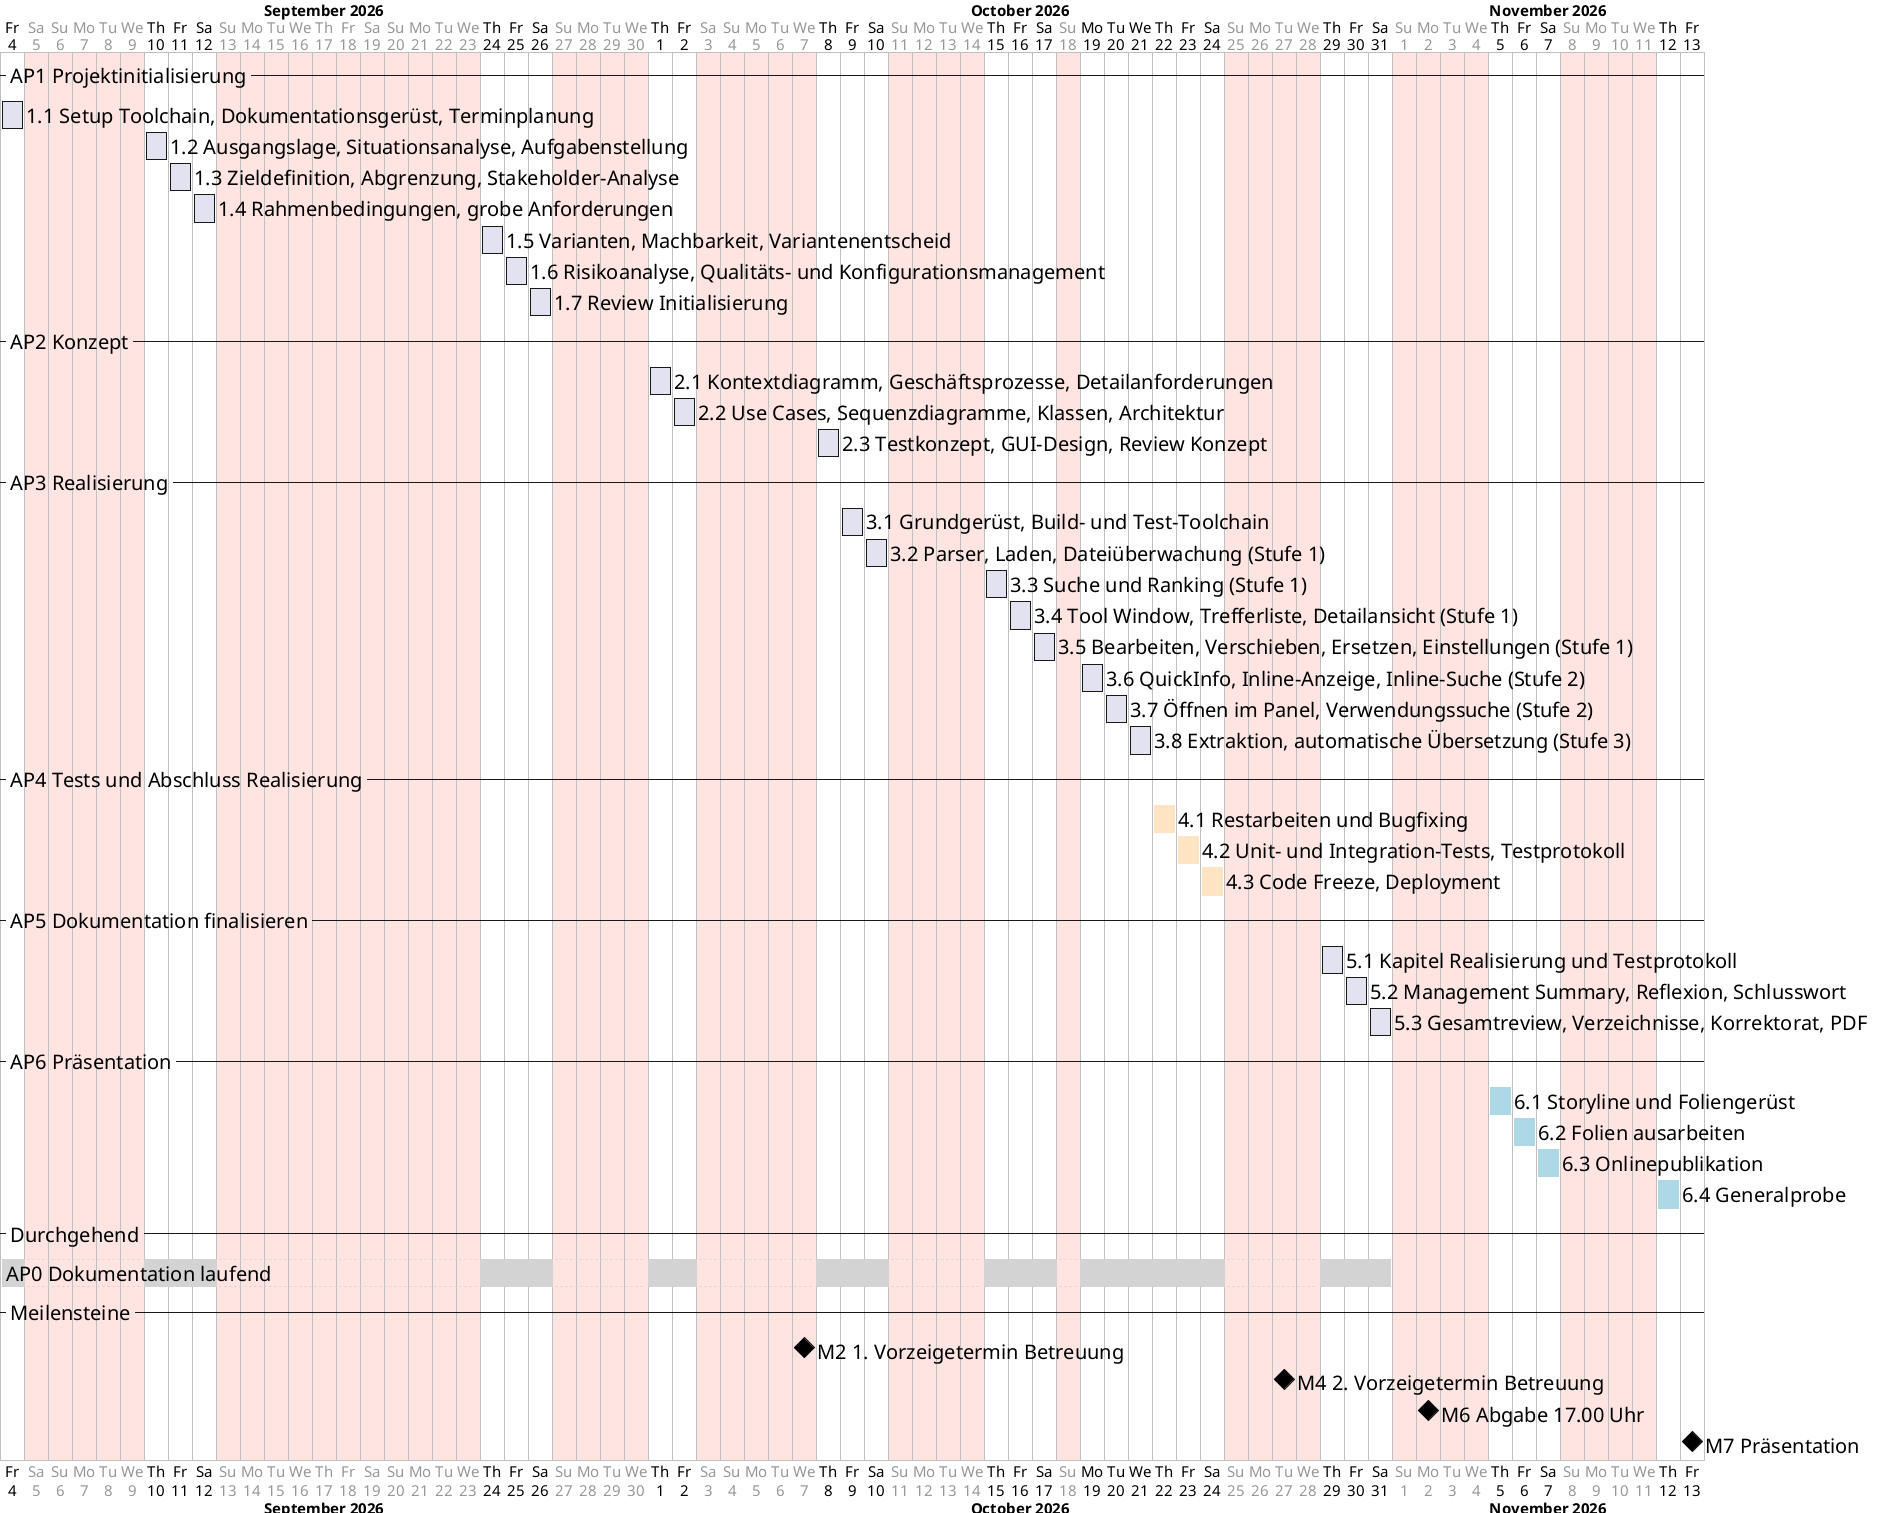

The diagram above was rendered by PlantUML. Its source (embedded in the PNG):
@startgantt
' Soll-Terminplan Diplomarbeit, Detailplanung auf Tagesebene
' Arbeitstage Do/Fr/Sa, Mo-Mi Erwerbstätigkeit, So blockiert
' Rendern: plantuml -tpng -charset UTF-8 Terminplan_Soll.puml

<style>
ganttDiagram {
  task { FontSize 20 }
  milestone { FontSize 20 }
  separator { FontSize 20 }
  timeline { FontSize 15 }
  closed { BackGroundColor MistyRose }
}
</style>

projectscale daily zoom 1
project starts 2026-09-04

monday are closed
tuesday are closed
wednesday are closed
sunday are closed

2026-09-05 to 2026-09-06 are closed
2026-09-17 to 2026-09-20 are closed
2026-10-03 to 2026-10-04 are closed
2026-10-19 to 2026-10-21 are open

-- AP1 Projektinitialisierung --
[1.1 Setup Toolchain, Dokumentationsgerüst, Terminplanung] as [T11] starts 2026-09-04 and requires 1 day
[1.2 Ausgangslage, Situationsanalyse, Aufgabenstellung] as [T12] starts 2026-09-10 and requires 1 day
[1.3 Zieldefinition, Abgrenzung, Stakeholder-Analyse] as [T13] starts 2026-09-11 and requires 1 day
[1.4 Rahmenbedingungen, grobe Anforderungen] as [T14] starts 2026-09-12 and requires 1 day
[1.5 Varianten, Machbarkeit, Variantenentscheid] as [T15] starts 2026-09-24 and requires 1 day
[1.6 Risikoanalyse, Qualitäts- und Konfigurationsmanagement] as [T16] starts 2026-09-25 and requires 1 day
[1.7 Review Initialisierung] as [T17] starts 2026-09-26 and requires 1 day

-- AP2 Konzept --
[2.1 Kontextdiagramm, Geschäftsprozesse, Detailanforderungen] as [T21] starts 2026-10-01 and requires 1 day
[2.2 Use Cases, Sequenzdiagramme, Klassen, Architektur] as [T22] starts 2026-10-02 and requires 1 day
[2.3 Testkonzept, GUI-Design, Review Konzept] as [T23] starts 2026-10-08 and requires 1 day

-- AP3 Realisierung --
[3.1 Grundgerüst, Build- und Test-Toolchain] as [T31] starts 2026-10-09 and requires 1 day
[3.2 Parser, Laden, Dateiüberwachung (Stufe 1)] as [T32] starts 2026-10-10 and requires 1 day
[3.3 Suche und Ranking (Stufe 1)] as [T33] starts 2026-10-15 and requires 1 day
[3.4 Tool Window, Trefferliste, Detailansicht (Stufe 1)] as [T34] starts 2026-10-16 and requires 1 day
[3.5 Bearbeiten, Verschieben, Ersetzen, Einstellungen (Stufe 1)] as [T35] starts 2026-10-17 and requires 1 day
[3.6 QuickInfo, Inline-Anzeige, Inline-Suche (Stufe 2)] as [T36] starts 2026-10-19 and requires 1 day
[3.7 Öffnen im Panel, Verwendungssuche (Stufe 2)] as [T37] starts 2026-10-20 and requires 1 day
[3.8 Extraktion, automatische Übersetzung (Stufe 3)] as [T38] starts 2026-10-21 and requires 1 day

-- AP4 Tests und Abschluss Realisierung --
[4.1 Restarbeiten und Bugfixing] as [T41] starts 2026-10-22 and requires 1 day
[4.2 Unit- und Integration-Tests, Testprotokoll] as [T42] starts 2026-10-23 and requires 1 day
[4.3 Code Freeze, Deployment] as [T43] starts 2026-10-24 and requires 1 day

-- AP5 Dokumentation finalisieren --
[5.1 Kapitel Realisierung und Testprotokoll] as [T51] starts 2026-10-29 and requires 1 day
[5.2 Management Summary, Reflexion, Schlusswort] as [T52] starts 2026-10-30 and requires 1 day
[5.3 Gesamtreview, Verzeichnisse, Korrektorat, PDF] as [T53] starts 2026-10-31 and requires 1 day

-- AP6 Präsentation --
[6.1 Storyline und Foliengerüst] as [T61] starts 2026-11-05 and requires 1 day
[6.2 Folien ausarbeiten] as [T62] starts 2026-11-06 and requires 1 day
[6.3 Onlinepublikation] as [T63] starts 2026-11-07 and requires 1 day
[6.4 Generalprobe] as [T64] starts 2026-11-12 and requires 1 day

-- Durchgehend --
[AP0 Dokumentation laufend] as [T00] starts 2026-09-04 and ends 2026-10-31

-- Meilensteine --
[M2 1. Vorzeigetermin Betreuung] happens 2026-10-07
[M4 2. Vorzeigetermin Betreuung] happens 2026-10-27
[M6 Abgabe 17.00 Uhr] happens 2026-11-02
[M7 Präsentation] happens 2026-11-13

[T00] is colored in LightGray
[T41] is colored in Bisque
[T42] is colored in Bisque
[T43] is colored in Bisque
[T61] is colored in LightBlue
[T62] is colored in LightBlue
[T63] is colored in LightBlue
[T64] is colored in LightBlue
@endgantt